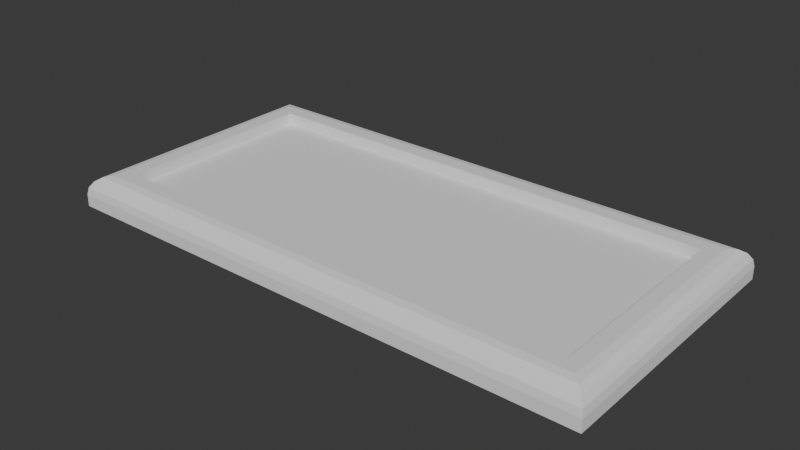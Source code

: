 # Source: untitled.blend  (saved by Blender 4.3.32; exported with 4.5.12 LTS)
import bpy
from mathutils import Matrix  # noqa: F401  (used for matrix-valued properties, if any)

bpy.ops.wm.read_factory_settings(use_empty=True)
scene = bpy.context.scene
scene.name = 'Scene'

# ---- collections
col_collection = bpy.data.collections.new('Collection'); scene.collection.children.link(col_collection)

# ---- world
world_world = bpy.data.worlds.new('World'); scene.world = world_world
world_world.use_nodes = True; world_world.node_tree.nodes.clear()
_N = world_world.node_tree.nodes; _L = world_world.node_tree.links
n0 = _N.new('ShaderNodeOutputWorld'); n0.name = 'World Output'; n0.location = (300, 300)
n1 = _N.new('ShaderNodeBackground'); n1.name = 'Background'; n1.location = (10, 300)
n1.inputs[0].default_value = (0.05088, 0.05088, 0.05088, 1.0)
_L.new(n1.outputs[0], n0.inputs[0])
n0.is_active_output = True
world_world.color = (0.05088, 0.05088, 0.05088)
world_world.sun_shadow_jitter_overblur = 0.0

# ---- meshes
me_plane = bpy.data.meshes.new('Plane')
me_plane.from_pydata([(-2.004, -1.0, -0.2262), (2.004, -1.0, -0.2262), (-2.004, 1.0, -0.2262), (2.004, 1.0, -0.2262), (-1.759, -0.7548, 0.0), (-2.004, -1.0, -0.1378), (-1.919, -0.9149, -0.01049), (-1.963, -0.9596, -0.04037), (-1.993, -0.9895, -0.08508), (1.759, -0.7548, 0.0), (2.004, -1.0, -0.1378), (1.919, -0.9149, -0.01049), (1.963, -0.9596, -0.04037), (1.993, -0.9895, -0.08508), (-2.004, 1.0, -0.1378), (-1.759, 0.7548, 0.0), (-1.993, 0.9895, -0.08508), (-1.963, 0.9596, -0.04037), (-1.919, 0.9149, -0.01049), (1.759, 0.7548, 0.0), (2.004, 1.0, -0.1378), (1.919, 0.9149, -0.01049), (1.963, 0.9596, -0.04037), (1.993, 0.9895, -0.08508), (-1.866, 0.8622, 0.0), (-1.866, -0.8622, 0.0), (1.866, -0.8622, 0.0), (1.866, 0.8622, 0.0), (-1.759, 0.7548, -0.08364), (-1.759, -0.7548, -0.08364), (1.759, -0.7548, -0.08364), (1.759, 0.7548, -0.08364)], [], [(5, 10, 1, 0), (0, 1, 3, 2), (20, 14, 2, 3), (19, 9, 30, 31), (10, 20, 3, 1), (24, 25, 6, 18), (18, 6, 7, 17), (17, 7, 8, 16), (16, 8, 5, 14), (25, 26, 11, 6), (6, 11, 12, 7), (7, 12, 13, 8), (8, 13, 10, 5), (26, 27, 21, 11), (11, 21, 22, 12), (12, 22, 23, 13), (13, 23, 20, 10), (27, 24, 18, 21), (21, 18, 17, 22), (22, 17, 16, 23), (23, 16, 14, 20), (14, 5, 0, 2), (15, 4, 25, 24), (4, 9, 26, 25), (9, 19, 27, 26), (19, 15, 24, 27), (29, 28, 31, 30), (4, 15, 28, 29), (15, 19, 31, 28), (9, 4, 29, 30)])
_uv = me_plane.uv_layers.new(name='UVMap')
_uv.uv.foreach_set('vector', [0.0, 0.0, 1.0, 0.0, 1.0, 0.0, 0.0, 0.0, 0.0, 0.0, 1.0, 0.0, 1.0, 1.0, 0.0, 1.0, 1.0, 1.0, 0.0, 1.0, 0.0, 1.0, 1.0, 1.0, 0.9388, 0.8774, 0.9388, 0.1226, 0.9388, 0.1226, 0.9388, 0.8774, 1.0, 0.0, 1.0, 1.0, 1.0, 1.0, 1.0, 0.0, 0.03439, 0.9311, 0.03439, 0.06891, 0.02123, 0.04254, 0.02123, 0.9575, 0.02123, 0.9575, 0.02123, 0.04254, 0.005037, 0.01009, 0.005037, 0.9899, 0.005037, 0.9899, 0.005037, 0.01009, 0.001309, 0.002623, 0.001309, 0.9974, 0.001309, 0.9974, 0.001309, 0.002623, 0.0, 0.0, 0.0, 1.0, 0.03439, 0.06891, 0.9656, 0.06891, 0.9788, 0.04254, 0.02123, 0.04254, 0.02123, 0.04254, 0.9788, 0.04254, 0.995, 0.01009, 0.005037, 0.01009, 0.005037, 0.01009, 0.995, 0.01009, 0.9987, 0.002623, 0.001309, 0.002623, 0.001309, 0.002623, 0.9987, 0.002623, 1.0, 0.0, 0.0, 0.0, 0.9656, 0.06891, 0.9656, 0.9311, 0.9788, 0.9575, 0.9788, 0.04254, 0.9788, 0.04254, 0.9788, 0.9575, 0.995, 0.9899, 0.995, 0.01009, 0.995, 0.01009, 0.995, 0.9899, 0.9987, 0.9974, 0.9987, 0.002623, 0.9987, 0.002623, 0.9987, 0.9974, 1.0, 1.0, 1.0, 0.0, 0.9656, 0.9311, 0.03439, 0.9311, 0.02123, 0.9575, 0.9788, 0.9575, 0.9788, 0.9575, 0.02123, 0.9575, 0.005037, 0.9899, 0.995, 0.9899, 0.995, 0.9899, 0.005037, 0.9899, 0.001309, 0.9974, 0.9987, 0.9974, 0.9987, 0.9974, 0.001309, 0.9974, 0.0, 1.0, 1.0, 1.0, 0.0, 1.0, 0.0, 0.0, 0.0, 0.0, 0.0, 1.0, 0.06119, 0.8774, 0.06119, 0.1226, 0.03439, 0.06891, 0.03439, 0.9311, 0.06119, 0.1226, 0.9388, 0.1226, 0.9656, 0.06891, 0.03439, 0.06891, 0.9388, 0.1226, 0.9388, 0.8774, 0.9656, 0.9311, 0.9656, 0.06891, 0.9388, 0.8774, 0.06119, 0.8774, 0.03439, 0.9311, 0.9656, 0.9311, 0.06119, 0.1226, 0.06119, 0.8774, 0.9388, 0.8774, 0.9388, 0.1226, 0.06119, 0.1226, 0.06119, 0.8774, 0.06119, 0.8774, 0.06119, 0.1226, 0.06119, 0.8774, 0.9388, 0.8774, 0.9388, 0.8774, 0.06119, 0.8774, 0.9388, 0.1226, 0.06119, 0.1226, 0.06119, 0.1226, 0.9388, 0.1226])
me_plane.update()

# ---- objects
ob_plane = bpy.data.objects.new('Plane', me_plane)

# ---- transforms, parenting, visibility, modifiers, constraints
ob_plane.location = (0.0, 0.0, 0.0)

# ---- collection membership
col_collection.objects.link(ob_plane)

# ---- scene / render settings (as saved in the file)
scene.frame_start = 1; scene.frame_end = 250; scene.frame_set(1)
scene.render.engine = 'BLENDER_EEVEE_NEXT'
bpy.context.view_layer.update()

# ---- added for rendering (the .blend has no active camera and no usable light): camera, sun
cam_auto = bpy.data.cameras.new('AutoCamera')
cam_auto.lens = 50.0
cam_auto.sensor_width = 36.0
cam_auto.clip_end = 1000.0
ob_auto_camera = bpy.data.objects.new('AutoCamera', cam_auto)
scene.collection.objects.link(ob_auto_camera)
ob_auto_camera.location = (4.14924, -4.97909, 3.2063)
ob_auto_camera.rotation_euler = (1.09748, -7.21219e-08, 0.694738)
scene.camera = ob_auto_camera
light_auto_sun = bpy.data.lights.new('AutoSun', 'SUN')
light_auto_sun.energy = 3.0
light_auto_sun.angle = 0.0523599
ob_auto_sun = bpy.data.objects.new('AutoSun', light_auto_sun)
scene.collection.objects.link(ob_auto_sun)
ob_auto_sun.rotation_euler = (0.872665, 0.174533, 0.523599)
bpy.context.view_layer.update()
